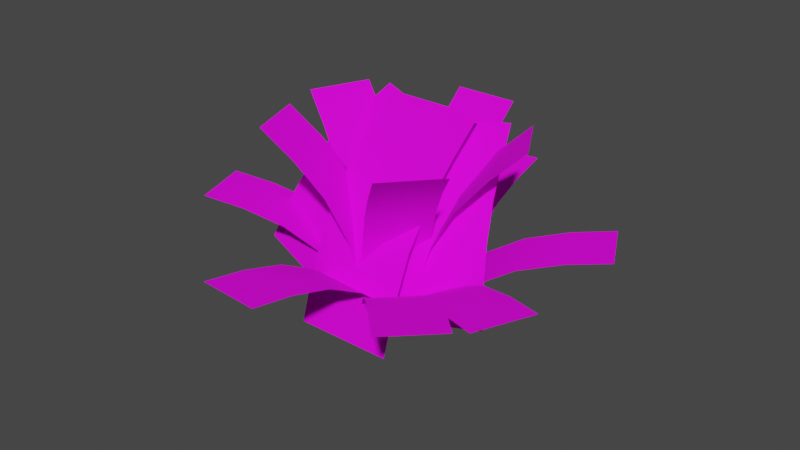 # Source: grass.blend  (saved by Blender 2.80.75; exported with 4.5.12 LTS)
import bpy
from mathutils import Matrix  # noqa: F401  (used for matrix-valued properties, if any)

bpy.ops.wm.read_factory_settings(use_empty=True)
scene = bpy.context.scene
scene.name = 'Scene'

# ---- collections
col_collection = bpy.data.collections.new('Collection'); scene.collection.children.link(col_collection)

# ---- images (referenced by path relative to the original .blend; pixels are not part of the script)
import os
ASSET_DIR = os.environ.get("B2B_ASSET_DIR", "")  # directory of the original .blend (textures are referenced by path, not embedded)
HERE = os.path.dirname(os.path.abspath(__file__))  # packed textures are extracted next to this script under _unpacked/

def load_image(name, relpath, width, height, colorspace="sRGB"):
    """Load a texture the original file referenced (path relative to the .blend, or extracted next to this script)."""
    p = next((c for c in (os.path.join(HERE, relpath), os.path.join(ASSET_DIR, relpath)) if relpath and os.path.exists(c)), "")
    if p:
        img = bpy.data.images.load(p, check_existing=True)
        img.name = name
    else:  # same state as the original file: an image datablock whose file is absent (Cycles renders it pink)
        img = bpy.data.images.new(name, width, height)
        img.source = "FILE"
        img.filepath = "//" + (relpath or name)
    img.colorspace_settings.name = colorspace
    return img
img_leaf_png = load_image('leaf.png', 'leaf.png', 1024, 1024, 'sRGB')
img_leaf_2_png = load_image('leaf 2.png', 'leaf 2.png', 1024, 1024, 'sRGB')

# ---- materials (node trees are filled in below, after node groups)
mat_foliage = bpy.data.materials.new('Foliage')
mat_foliage.surface_render_method = 'BLENDED'
mat_foliage.blend_method = 'BLEND'
mat_foliage.use_transparent_shadow = False

# ---- material node trees
mat_foliage.use_nodes = True; mat_foliage.node_tree.nodes.clear()
_N = mat_foliage.node_tree.nodes; _L = mat_foliage.node_tree.links
n0 = _N.new('ShaderNodeOutputMaterial'); n0.name = 'Material Output'; n0.location = (300, 300)
n1 = _N.new('ShaderNodeBsdfPrincipled'); n1.name = 'Principled BSDF'; n1.location = (10, 300)
n1.distribution = 'GGX'
n1.subsurface_method = 'BURLEY'
n1.inputs[2].default_value = 0.9
n1.inputs[3].default_value = 1.45
n1.inputs[13].default_value = 0.1455
n1.inputs[27].default_value = (0.0, 0.0, 0.0, 1.0)
n1.inputs[28].default_value = 1.0
n2 = _N.new('ShaderNodeTexImage'); n2.name = 'Image Texture'; n2.location = (-652, -37)
n2.image = img_leaf_png
n3 = _N.new('ShaderNodeTexImage'); n3.name = 'Image Texture.001'; n3.location = (-633, 133)
n3.image = img_leaf_2_png
_L.new(n1.outputs[0], n0.inputs[0])
_L.new(n3.outputs[0], n1.inputs[0])
_L.new(n3.outputs[1], n1.inputs[4])
n0.is_active_output = True

# ---- world
world_world = bpy.data.worlds.new('World'); scene.world = world_world
world_world.use_nodes = True; world_world.node_tree.nodes.clear()
_N = world_world.node_tree.nodes; _L = world_world.node_tree.links
n0 = _N.new('ShaderNodeOutputWorld'); n0.name = 'World Output'; n0.location = (300, 300)
n1 = _N.new('ShaderNodeBackground'); n1.name = 'Background'; n1.location = (10, 300)
n1.inputs[0].default_value = (0.05088, 0.05088, 0.05088, 1.0)
_L.new(n1.outputs[0], n0.inputs[0])
n0.is_active_output = True
world_world.color = (0.05088, 0.05088, 0.05088)
world_world.use_sun_shadow = False
world_world.sun_shadow_jitter_overblur = 0.0

# ---- meshes
me_plane = bpy.data.meshes.new('Plane')
me_plane.from_pydata([(-0.3, 3.076e-05, 0.008229), (0.3, 3.076e-05, 0.008229), (-0.3, 2.0, -0.2224), (0.3, 2.0, -0.2224), (-0.3, 1.63, -0.04938), (-0.3, 1.235, 0.08061), (-0.3, 0.8188, 0.12), (-0.3, 0.4038, 0.07484), (0.3, 0.4038, 0.07484), (0.3, 0.8188, 0.12), (0.3, 1.235, 0.08061), (0.3, 1.63, -0.04938)], [], [(4, 11, 3, 2), (0, 1, 8, 7), (7, 8, 9, 6), (6, 9, 10, 5), (5, 10, 11, 4)])
me_plane.polygons.foreach_set('use_smooth', [True] * 5)
_uv = me_plane.uv_layers.new(name='UVMap')
_uv.uv.foreach_set('vector', [0.2871, 0.8, 0.7129, 0.8, 0.7129, 1.0, 0.2871, 1.0, 0.2871, 0.0, 0.7129, 1.192e-07, 0.7129, 0.2, 0.2871, 0.2, 0.2871, 0.2, 0.7129, 0.2, 0.7129, 0.4, 0.2871, 0.4, 0.2871, 0.4, 0.7129, 0.4, 0.7129, 0.6, 0.2871, 0.6, 0.2871, 0.6, 0.7129, 0.6, 0.7129, 0.8, 0.2871, 0.8])
me_plane.materials.append(mat_foliage)
me_plane.use_remesh_preserve_volume = False
me_plane.use_remesh_preserve_attributes = False
me_plane.use_mirror_vertex_groups = False
me_plane.update()
me_plane_005 = bpy.data.meshes.new('Plane.005')
me_plane_005.from_pydata([(-0.3, 3.076e-05, 0.008229), (0.3, 3.076e-05, 0.008229), (-0.3, 2.0, -0.2224), (0.3, 2.0, -0.2224), (-0.3, 1.63, -0.04938), (-0.3, 1.235, 0.08061), (-0.3, 0.8188, 0.12), (-0.3, 0.4038, 0.07484), (0.3, 0.4038, 0.07484), (0.3, 0.8188, 0.12), (0.3, 1.235, 0.08061), (0.3, 1.63, -0.04938)], [], [(4, 11, 3, 2), (0, 1, 8, 7), (7, 8, 9, 6), (6, 9, 10, 5), (5, 10, 11, 4)])
me_plane_005.polygons.foreach_set('use_smooth', [True] * 5)
_uv = me_plane_005.uv_layers.new(name='UVMap')
_uv.uv.foreach_set('vector', [0.2871, 0.8, 0.7129, 0.8, 0.7129, 1.0, 0.2871, 1.0, 0.2871, 0.0, 0.7129, 1.192e-07, 0.7129, 0.2, 0.2871, 0.2, 0.2871, 0.2, 0.7129, 0.2, 0.7129, 0.4, 0.2871, 0.4, 0.2871, 0.4, 0.7129, 0.4, 0.7129, 0.6, 0.2871, 0.6, 0.2871, 0.6, 0.7129, 0.6, 0.7129, 0.8, 0.2871, 0.8])
me_plane_005.materials.append(mat_foliage)
me_plane_005.use_remesh_preserve_volume = False
me_plane_005.use_remesh_preserve_attributes = False
me_plane_005.use_mirror_vertex_groups = False
me_plane_005.update()
me_plane_006 = bpy.data.meshes.new('Plane.006')
me_plane_006.from_pydata([(-0.3, 3.076e-05, 0.008229), (0.3, 3.076e-05, 0.008229), (-0.3, 2.0, -0.2224), (0.3, 2.0, -0.2224), (-0.3, 1.63, -0.04938), (-0.3, 1.235, 0.08061), (-0.3, 0.8188, 0.12), (-0.3, 0.4038, 0.07484), (0.3, 0.4038, 0.07484), (0.3, 0.8188, 0.12), (0.3, 1.235, 0.08061), (0.3, 1.63, -0.04938)], [], [(4, 11, 3, 2), (0, 1, 8, 7), (7, 8, 9, 6), (6, 9, 10, 5), (5, 10, 11, 4)])
me_plane_006.polygons.foreach_set('use_smooth', [True] * 5)
_uv = me_plane_006.uv_layers.new(name='UVMap')
_uv.uv.foreach_set('vector', [0.2871, 0.8, 0.7129, 0.8, 0.7129, 1.0, 0.2871, 1.0, 0.2871, 0.0, 0.7129, 1.192e-07, 0.7129, 0.2, 0.2871, 0.2, 0.2871, 0.2, 0.7129, 0.2, 0.7129, 0.4, 0.2871, 0.4, 0.2871, 0.4, 0.7129, 0.4, 0.7129, 0.6, 0.2871, 0.6, 0.2871, 0.6, 0.7129, 0.6, 0.7129, 0.8, 0.2871, 0.8])
me_plane_006.materials.append(mat_foliage)
me_plane_006.use_remesh_preserve_volume = False
me_plane_006.use_remesh_preserve_attributes = False
me_plane_006.use_mirror_vertex_groups = False
me_plane_006.update()
me_plane_007 = bpy.data.meshes.new('Plane.007')
me_plane_007.from_pydata([(-0.3, 3.076e-05, 0.008229), (0.3, 3.076e-05, 0.008229), (-0.3, 2.0, -0.2224), (0.3, 2.0, -0.2224), (-0.3, 1.63, -0.04938), (-0.3, 1.235, 0.08061), (-0.3, 0.8188, 0.12), (-0.3, 0.4038, 0.07484), (0.3, 0.4038, 0.07484), (0.3, 0.8188, 0.12), (0.3, 1.235, 0.08061), (0.3, 1.63, -0.04938)], [], [(4, 11, 3, 2), (0, 1, 8, 7), (7, 8, 9, 6), (6, 9, 10, 5), (5, 10, 11, 4)])
me_plane_007.polygons.foreach_set('use_smooth', [True] * 5)
_uv = me_plane_007.uv_layers.new(name='UVMap')
_uv.uv.foreach_set('vector', [0.2871, 0.8, 0.7129, 0.8, 0.7129, 1.0, 0.2871, 1.0, 0.2871, 0.0, 0.7129, 1.192e-07, 0.7129, 0.2, 0.2871, 0.2, 0.2871, 0.2, 0.7129, 0.2, 0.7129, 0.4, 0.2871, 0.4, 0.2871, 0.4, 0.7129, 0.4, 0.7129, 0.6, 0.2871, 0.6, 0.2871, 0.6, 0.7129, 0.6, 0.7129, 0.8, 0.2871, 0.8])
me_plane_007.materials.append(mat_foliage)
me_plane_007.use_remesh_preserve_volume = False
me_plane_007.use_remesh_preserve_attributes = False
me_plane_007.use_mirror_vertex_groups = False
me_plane_007.update()
me_plane_008 = bpy.data.meshes.new('Plane.008')
me_plane_008.from_pydata([(-0.3, 3.076e-05, 0.008229), (0.3, 3.076e-05, 0.008229), (-0.3, 2.0, -0.2224), (0.3, 2.0, -0.2224), (-0.3, 1.63, -0.04938), (-0.3, 1.235, 0.08061), (-0.3, 0.8188, 0.12), (-0.3, 0.4038, 0.07484), (0.3, 0.4038, 0.07484), (0.3, 0.8188, 0.12), (0.3, 1.235, 0.08061), (0.3, 1.63, -0.04938)], [], [(4, 11, 3, 2), (0, 1, 8, 7), (7, 8, 9, 6), (6, 9, 10, 5), (5, 10, 11, 4)])
me_plane_008.polygons.foreach_set('use_smooth', [True] * 5)
_uv = me_plane_008.uv_layers.new(name='UVMap')
_uv.uv.foreach_set('vector', [0.2871, 0.8, 0.7129, 0.8, 0.7129, 1.0, 0.2871, 1.0, 0.2871, 0.0, 0.7129, 1.192e-07, 0.7129, 0.2, 0.2871, 0.2, 0.2871, 0.2, 0.7129, 0.2, 0.7129, 0.4, 0.2871, 0.4, 0.2871, 0.4, 0.7129, 0.4, 0.7129, 0.6, 0.2871, 0.6, 0.2871, 0.6, 0.7129, 0.6, 0.7129, 0.8, 0.2871, 0.8])
me_plane_008.materials.append(mat_foliage)
me_plane_008.use_remesh_preserve_volume = False
me_plane_008.use_remesh_preserve_attributes = False
me_plane_008.use_mirror_vertex_groups = False
me_plane_008.update()
me_plane_009 = bpy.data.meshes.new('Plane.009')
me_plane_009.from_pydata([(-0.3, 3.076e-05, 0.008229), (0.3, 3.076e-05, 0.008229), (-0.3, 2.0, -0.2224), (0.3, 2.0, -0.2224), (-0.3, 1.63, -0.04938), (-0.3, 1.235, 0.08061), (-0.3, 0.8188, 0.12), (-0.3, 0.4038, 0.07484), (0.3, 0.4038, 0.07484), (0.3, 0.8188, 0.12), (0.3, 1.235, 0.08061), (0.3, 1.63, -0.04938)], [], [(4, 11, 3, 2), (0, 1, 8, 7), (7, 8, 9, 6), (6, 9, 10, 5), (5, 10, 11, 4)])
me_plane_009.polygons.foreach_set('use_smooth', [True] * 5)
_uv = me_plane_009.uv_layers.new(name='UVMap')
_uv.uv.foreach_set('vector', [0.2871, 0.8, 0.7129, 0.8, 0.7129, 1.0, 0.2871, 1.0, 0.2871, 0.0, 0.7129, 1.192e-07, 0.7129, 0.2, 0.2871, 0.2, 0.2871, 0.2, 0.7129, 0.2, 0.7129, 0.4, 0.2871, 0.4, 0.2871, 0.4, 0.7129, 0.4, 0.7129, 0.6, 0.2871, 0.6, 0.2871, 0.6, 0.7129, 0.6, 0.7129, 0.8, 0.2871, 0.8])
me_plane_009.materials.append(mat_foliage)
me_plane_009.use_remesh_preserve_volume = False
me_plane_009.use_remesh_preserve_attributes = False
me_plane_009.use_mirror_vertex_groups = False
me_plane_009.update()
me_plane_010 = bpy.data.meshes.new('Plane.010')
me_plane_010.from_pydata([(-0.3, 3.076e-05, 0.008229), (0.3, 3.076e-05, 0.008229), (-0.3, 2.0, -0.2224), (0.3, 2.0, -0.2224), (-0.3, 1.63, -0.04938), (-0.3, 1.235, 0.08061), (-0.3, 0.8188, 0.12), (-0.3, 0.4038, 0.07484), (0.3, 0.4038, 0.07484), (0.3, 0.8188, 0.12), (0.3, 1.235, 0.08061), (0.3, 1.63, -0.04938)], [], [(4, 11, 3, 2), (0, 1, 8, 7), (7, 8, 9, 6), (6, 9, 10, 5), (5, 10, 11, 4)])
me_plane_010.polygons.foreach_set('use_smooth', [True] * 5)
_uv = me_plane_010.uv_layers.new(name='UVMap')
_uv.uv.foreach_set('vector', [0.2871, 0.8, 0.7129, 0.8, 0.7129, 1.0, 0.2871, 1.0, 0.2871, 0.0, 0.7129, 1.192e-07, 0.7129, 0.2, 0.2871, 0.2, 0.2871, 0.2, 0.7129, 0.2, 0.7129, 0.4, 0.2871, 0.4, 0.2871, 0.4, 0.7129, 0.4, 0.7129, 0.6, 0.2871, 0.6, 0.2871, 0.6, 0.7129, 0.6, 0.7129, 0.8, 0.2871, 0.8])
me_plane_010.materials.append(mat_foliage)
me_plane_010.use_remesh_preserve_volume = False
me_plane_010.use_remesh_preserve_attributes = False
me_plane_010.use_mirror_vertex_groups = False
me_plane_010.update()
me_plane_011 = bpy.data.meshes.new('Plane.011')
me_plane_011.from_pydata([(-0.3, 3.076e-05, 0.008229), (0.3, 3.076e-05, 0.008229), (-0.3, 2.0, -0.2224), (0.3, 2.0, -0.2224), (-0.3, 1.63, -0.04938), (-0.3, 1.235, 0.08061), (-0.3, 0.8188, 0.12), (-0.3, 0.4038, 0.07484), (0.3, 0.4038, 0.07484), (0.3, 0.8188, 0.12), (0.3, 1.235, 0.08061), (0.3, 1.63, -0.04938)], [], [(4, 11, 3, 2), (0, 1, 8, 7), (7, 8, 9, 6), (6, 9, 10, 5), (5, 10, 11, 4)])
me_plane_011.polygons.foreach_set('use_smooth', [True] * 5)
_uv = me_plane_011.uv_layers.new(name='UVMap')
_uv.uv.foreach_set('vector', [0.2871, 0.8, 0.7129, 0.8, 0.7129, 1.0, 0.2871, 1.0, 0.2871, 0.0, 0.7129, 1.192e-07, 0.7129, 0.2, 0.2871, 0.2, 0.2871, 0.2, 0.7129, 0.2, 0.7129, 0.4, 0.2871, 0.4, 0.2871, 0.4, 0.7129, 0.4, 0.7129, 0.6, 0.2871, 0.6, 0.2871, 0.6, 0.7129, 0.6, 0.7129, 0.8, 0.2871, 0.8])
me_plane_011.materials.append(mat_foliage)
me_plane_011.use_remesh_preserve_volume = False
me_plane_011.use_remesh_preserve_attributes = False
me_plane_011.use_mirror_vertex_groups = False
me_plane_011.update()
me_plane_012 = bpy.data.meshes.new('Plane.012')
me_plane_012.from_pydata([(-0.3, 3.076e-05, 0.008229), (0.3, 3.076e-05, 0.008229), (-0.3, 2.0, -0.2224), (0.3, 2.0, -0.2224), (-0.3, 1.63, -0.04938), (-0.3, 1.235, 0.08061), (-0.3, 0.8188, 0.12), (-0.3, 0.4038, 0.07484), (0.3, 0.4038, 0.07484), (0.3, 0.8188, 0.12), (0.3, 1.235, 0.08061), (0.3, 1.63, -0.04938)], [], [(4, 11, 3, 2), (0, 1, 8, 7), (7, 8, 9, 6), (6, 9, 10, 5), (5, 10, 11, 4)])
me_plane_012.polygons.foreach_set('use_smooth', [True] * 5)
_uv = me_plane_012.uv_layers.new(name='UVMap')
_uv.uv.foreach_set('vector', [0.2871, 0.8, 0.7129, 0.8, 0.7129, 1.0, 0.2871, 1.0, 0.2871, 0.0, 0.7129, 1.192e-07, 0.7129, 0.2, 0.2871, 0.2, 0.2871, 0.2, 0.7129, 0.2, 0.7129, 0.4, 0.2871, 0.4, 0.2871, 0.4, 0.7129, 0.4, 0.7129, 0.6, 0.2871, 0.6, 0.2871, 0.6, 0.7129, 0.6, 0.7129, 0.8, 0.2871, 0.8])
me_plane_012.materials.append(mat_foliage)
me_plane_012.use_remesh_preserve_volume = False
me_plane_012.use_remesh_preserve_attributes = False
me_plane_012.use_mirror_vertex_groups = False
me_plane_012.update()
me_plane_013 = bpy.data.meshes.new('Plane.013')
me_plane_013.from_pydata([(-0.3, 3.076e-05, 0.008229), (0.3, 3.076e-05, 0.008229), (-0.3, 2.0, -0.2224), (0.3, 2.0, -0.2224), (-0.3, 1.63, -0.04938), (-0.3, 1.235, 0.08061), (-0.3, 0.8188, 0.12), (-0.3, 0.4038, 0.07484), (0.3, 0.4038, 0.07484), (0.3, 0.8188, 0.12), (0.3, 1.235, 0.08061), (0.3, 1.63, -0.04938)], [], [(4, 11, 3, 2), (0, 1, 8, 7), (7, 8, 9, 6), (6, 9, 10, 5), (5, 10, 11, 4)])
me_plane_013.polygons.foreach_set('use_smooth', [True] * 5)
_uv = me_plane_013.uv_layers.new(name='UVMap')
_uv.uv.foreach_set('vector', [0.2871, 0.8, 0.7129, 0.8, 0.7129, 1.0, 0.2871, 1.0, 0.2871, 0.0, 0.7129, 1.192e-07, 0.7129, 0.2, 0.2871, 0.2, 0.2871, 0.2, 0.7129, 0.2, 0.7129, 0.4, 0.2871, 0.4, 0.2871, 0.4, 0.7129, 0.4, 0.7129, 0.6, 0.2871, 0.6, 0.2871, 0.6, 0.7129, 0.6, 0.7129, 0.8, 0.2871, 0.8])
me_plane_013.materials.append(mat_foliage)
me_plane_013.use_remesh_preserve_volume = False
me_plane_013.use_remesh_preserve_attributes = False
me_plane_013.use_mirror_vertex_groups = False
me_plane_013.update()
me_plane_014 = bpy.data.meshes.new('Plane.014')
me_plane_014.from_pydata([(-0.3, 3.076e-05, 0.008229), (0.3, 3.076e-05, 0.008229), (-0.3, 2.0, -0.2224), (0.3, 2.0, -0.2224), (-0.3, 1.63, -0.04938), (-0.3, 1.235, 0.08061), (-0.3, 0.8188, 0.12), (-0.3, 0.4038, 0.07484), (0.3, 0.4038, 0.07484), (0.3, 0.8188, 0.12), (0.3, 1.235, 0.08061), (0.3, 1.63, -0.04938)], [], [(4, 11, 3, 2), (0, 1, 8, 7), (7, 8, 9, 6), (6, 9, 10, 5), (5, 10, 11, 4)])
me_plane_014.polygons.foreach_set('use_smooth', [True] * 5)
_uv = me_plane_014.uv_layers.new(name='UVMap')
_uv.uv.foreach_set('vector', [0.2871, 0.8, 0.7129, 0.8, 0.7129, 1.0, 0.2871, 1.0, 0.2871, 0.0, 0.7129, 1.192e-07, 0.7129, 0.2, 0.2871, 0.2, 0.2871, 0.2, 0.7129, 0.2, 0.7129, 0.4, 0.2871, 0.4, 0.2871, 0.4, 0.7129, 0.4, 0.7129, 0.6, 0.2871, 0.6, 0.2871, 0.6, 0.7129, 0.6, 0.7129, 0.8, 0.2871, 0.8])
me_plane_014.materials.append(mat_foliage)
me_plane_014.use_remesh_preserve_volume = False
me_plane_014.use_remesh_preserve_attributes = False
me_plane_014.use_mirror_vertex_groups = False
me_plane_014.update()
me_plane_015 = bpy.data.meshes.new('Plane.015')
me_plane_015.from_pydata([(-0.3, 3.076e-05, 0.008229), (0.3, 3.076e-05, 0.008229), (-0.3, 2.0, -0.2224), (0.3, 2.0, -0.2224), (-0.3, 1.63, -0.04938), (-0.3, 1.235, 0.08061), (-0.3, 0.8188, 0.12), (-0.3, 0.4038, 0.07484), (0.3, 0.4038, 0.07484), (0.3, 0.8188, 0.12), (0.3, 1.235, 0.08061), (0.3, 1.63, -0.04938)], [], [(4, 11, 3, 2), (0, 1, 8, 7), (7, 8, 9, 6), (6, 9, 10, 5), (5, 10, 11, 4)])
me_plane_015.polygons.foreach_set('use_smooth', [True] * 5)
_uv = me_plane_015.uv_layers.new(name='UVMap')
_uv.uv.foreach_set('vector', [0.2871, 0.8, 0.7129, 0.8, 0.7129, 1.0, 0.2871, 1.0, 0.2871, 0.0, 0.7129, 1.192e-07, 0.7129, 0.2, 0.2871, 0.2, 0.2871, 0.2, 0.7129, 0.2, 0.7129, 0.4, 0.2871, 0.4, 0.2871, 0.4, 0.7129, 0.4, 0.7129, 0.6, 0.2871, 0.6, 0.2871, 0.6, 0.7129, 0.6, 0.7129, 0.8, 0.2871, 0.8])
me_plane_015.materials.append(mat_foliage)
me_plane_015.use_remesh_preserve_volume = False
me_plane_015.use_remesh_preserve_attributes = False
me_plane_015.use_mirror_vertex_groups = False
me_plane_015.update()
me_plane_016 = bpy.data.meshes.new('Plane.016')
me_plane_016.from_pydata([(-0.7664, 0.8354, 1.643), (-0.08602, 0.2713, 2.018), (0.1346, 0.5593, -0.399), (0.815, -0.004786, -0.02422), (0.0321, 0.7256, 0.03526), (-0.1047, 0.8547, 0.4759), (-0.2963, 0.9046, 0.8969), (-0.5289, 0.8797, 1.28), (0.1515, 0.3155, 1.655), (0.3841, 0.3404, 1.272), (0.5757, 0.2906, 0.8507), (0.7125, 0.1614, 0.4101), (-0.5081, 0.5023, 1.619), (-0.08038, -0.02703, 2.165), (0.6399, 0.03434, 0.2726), (1.068, -0.495, 0.8187), (0.4905, 0.2131, 0.5614), (0.3041, 0.3653, 0.8535), (0.0612, 0.4566, 1.131), (-0.2218, 0.4879, 1.382), (0.2059, -0.04145, 1.928), (0.4889, -0.07273, 1.677), (0.7318, -0.164, 1.4), (0.9182, -0.3163, 1.108), (-1.064, 0.7378, 1.588), (-0.2956, 0.3527, 1.74), (-0.7015, 0.7425, -0.2055), (0.06663, 0.3575, -0.05341), (-0.7204, 0.8474, 0.1499), (-0.7609, 0.9148, 0.5201), (-0.8394, 0.9069, 0.8916), (-0.9489, 0.8305, 1.247), (-0.1807, 0.4454, 1.399), (-0.07129, 0.5218, 1.044), (0.007205, 0.5298, 0.6722), (0.04775, 0.4623, 0.302)], [], [(4, 11, 3, 2), (0, 1, 8, 7), (7, 8, 9, 6), (6, 9, 10, 5), (5, 10, 11, 4), (16, 23, 15, 14), (12, 13, 20, 19), (19, 20, 21, 18), (18, 21, 22, 17), (17, 22, 23, 16), (28, 35, 27, 26), (24, 25, 32, 31), (31, 32, 33, 30), (30, 33, 34, 29), (29, 34, 35, 28)])
me_plane_016.polygons.foreach_set('use_smooth', [True] * 15)
_uv = me_plane_016.uv_layers.new(name='UVMap')
_uv.uv.foreach_set('vector', [0.09668, 0.8, 0.9033, 0.8, 0.9033, 1.0, 0.09668, 1.0, 0.09668, 0.0, 0.9033, 1.192e-07, 0.9033, 0.2, 0.09668, 0.2, 0.09668, 0.2, 0.9033, 0.2, 0.9033, 0.4, 0.09668, 0.4, 0.09668, 0.4, 0.9033, 0.4, 0.9033, 0.6, 0.09668, 0.6, 0.09668, 0.6, 0.9033, 0.6, 0.9033, 0.8, 0.09668, 0.8, 0.09668, 0.8, 0.9033, 0.8, 0.9033, 1.0, 0.09668, 1.0, 0.09668, 0.0, 0.9033, 1.192e-07, 0.9033, 0.2, 0.09668, 0.2, 0.09668, 0.2, 0.9033, 0.2, 0.9033, 0.4, 0.09668, 0.4, 0.09668, 0.4, 0.9033, 0.4, 0.9033, 0.6, 0.09668, 0.6, 0.09668, 0.6, 0.9033, 0.6, 0.9033, 0.8, 0.09668, 0.8, 0.09668, 0.8, 0.9033, 0.8, 0.9033, 1.0, 0.09668, 1.0, 0.09668, 0.0, 0.9033, 1.192e-07, 0.9033, 0.2, 0.09668, 0.2, 0.09668, 0.2, 0.9033, 0.2, 0.9033, 0.4, 0.09668, 0.4, 0.09668, 0.4, 0.9033, 0.4, 0.9033, 0.6, 0.09668, 0.6, 0.09668, 0.6, 0.9033, 0.6, 0.9033, 0.8, 0.09668, 0.8])
me_plane_016.materials.append(mat_foliage)
me_plane_016.use_remesh_preserve_volume = False
me_plane_016.use_remesh_preserve_attributes = False
me_plane_016.use_mirror_vertex_groups = False
me_plane_016.update()

# ---- objects
ob_leaf_001 = bpy.data.objects.new('leaf.001', me_plane)
ob_leaf_006 = bpy.data.objects.new('leaf.006', me_plane_005)
ob_leaf_007 = bpy.data.objects.new('leaf.007', me_plane_006)
ob_leaf_008 = bpy.data.objects.new('leaf.008', me_plane_007)
ob_leaf_009 = bpy.data.objects.new('leaf.009', me_plane_008)
ob_leaf_010 = bpy.data.objects.new('leaf.010', me_plane_009)
ob_leaf_002 = bpy.data.objects.new('leaf.002', me_plane_010)
ob_leaf_003 = bpy.data.objects.new('leaf.003', me_plane_011)
ob_leaf_004 = bpy.data.objects.new('leaf.004', me_plane_012)
ob_leaf_005 = bpy.data.objects.new('leaf.005', me_plane_013)
ob_leaf_011 = bpy.data.objects.new('leaf.011', me_plane_014)
ob_leaf = bpy.data.objects.new('leaf', me_plane_015)
ob_leaf_012 = bpy.data.objects.new('leaf.012', me_plane_016)

# ---- transforms, parenting, visibility, modifiers, constraints
ob_leaf_001.location = (0.0779, 0.09712, -0.05739)
ob_leaf_001.rotation_euler = (0.5837, -0.0, 0.1153)
ob_leaf_001.lineart.crease_threshold = 0.0
ob_leaf_006.location = (0.08855, 0.1047, 0.0)
ob_leaf_006.rotation_euler = (1.164, -0.0, 0.0)
ob_leaf_006.lineart.crease_threshold = 0.0
ob_leaf_007.location = (-0.1852, 0.0483, 0.0)
ob_leaf_007.rotation_euler = (1.164, -0.0, 1.176)
ob_leaf_007.lineart.crease_threshold = 0.0
ob_leaf_008.location = (-0.07245, -0.1691, 0.0)
ob_leaf_008.rotation_euler = (1.164, -0.0, 1.916)
ob_leaf_008.lineart.crease_threshold = 0.0
ob_leaf_009.location = (0.1349, -0.02448, 0.0)
ob_leaf_009.rotation_euler = (1.164, -0.0, -1.048)
ob_leaf_009.lineart.crease_threshold = 0.0
ob_leaf_010.location = (0.01902, -0.1358, 0.0)
ob_leaf_010.rotation_euler = (1.164, -0.0, -2.3)
ob_leaf_010.lineart.crease_threshold = 0.0
ob_leaf_002.location = (0.02916, 0.121, -0.05739)
ob_leaf_002.rotation_euler = (0.5837, -0.0, 0.5549)
ob_leaf_002.lineart.crease_threshold = 0.0
ob_leaf_003.location = (-0.1107, 0.05692, -0.05739)
ob_leaf_003.rotation_euler = (0.5837, -0.0, 1.887)
ob_leaf_003.lineart.crease_threshold = 0.0
ob_leaf_004.location = (-0.09425, -0.08134, -0.05739)
ob_leaf_004.rotation_euler = (0.5837, -0.0, 3.074)
ob_leaf_004.lineart.crease_threshold = 0.0
ob_leaf_005.location = (0.04517, -0.116, -0.05739)
ob_leaf_005.rotation_euler = (0.5837, -0.0, 4.304)
ob_leaf_005.lineart.crease_threshold = 0.0
ob_leaf_011.location = (0.118, -0.03965, -0.05739)
ob_leaf_011.rotation_euler = (0.5837, 0.0, 5.18)
ob_leaf_011.lineart.crease_threshold = 0.0
ob_leaf.location = (-0.001063, -0.1245, -0.05739)
ob_leaf.rotation_euler = (0.5837, 0.0, 3.924)
ob_leaf.lineart.crease_threshold = 0.0
ob_leaf_012.location = (-0.001063, -0.1245, -0.05739)
ob_leaf_012.rotation_euler = (0.5837, 0.0, 3.924)
ob_leaf_012.lineart.crease_threshold = 0.0

# ---- collection membership
col_collection.objects.link(ob_leaf_001)
col_collection.objects.link(ob_leaf_006)
col_collection.objects.link(ob_leaf_007)
col_collection.objects.link(ob_leaf_008)
col_collection.objects.link(ob_leaf_009)
col_collection.objects.link(ob_leaf_010)
col_collection.objects.link(ob_leaf_002)
col_collection.objects.link(ob_leaf_003)
col_collection.objects.link(ob_leaf_004)
col_collection.objects.link(ob_leaf_005)
col_collection.objects.link(ob_leaf_011)
col_collection.objects.link(ob_leaf)
col_collection.objects.link(ob_leaf_012)

# ---- scene / render settings (as saved in the file)
scene.frame_start = 1; scene.frame_end = 250; scene.frame_set(1)
scene.render.engine = 'BLENDER_EEVEE_NEXT'
scene.cycles.use_denoising = False
scene.cycles.samples = 128
scene.cycles.sampling_pattern = 'TABULATED_SOBOL'
scene.cycles.use_adaptive_sampling = False
scene.cycles.use_light_tree = False
scene.view_settings.view_transform = 'Filmic'
bpy.context.view_layer.update()

# ---- added for rendering (the .blend has no active camera and no usable light): camera, sun
cam_auto = bpy.data.cameras.new('AutoCamera')
cam_auto.lens = 50.0
cam_auto.sensor_width = 36.0
cam_auto.clip_end = 1000.0
ob_auto_camera = bpy.data.objects.new('AutoCamera', cam_auto)
scene.collection.objects.link(ob_auto_camera)
ob_auto_camera.location = (5.60673, -6.74934, 5.30193)
ob_auto_camera.rotation_euler = (1.09748, -7.21219e-08, 0.694738)
scene.camera = ob_auto_camera
light_auto_sun = bpy.data.lights.new('AutoSun', 'SUN')
light_auto_sun.energy = 3.0
light_auto_sun.angle = 0.0523599
ob_auto_sun = bpy.data.objects.new('AutoSun', light_auto_sun)
scene.collection.objects.link(ob_auto_sun)
ob_auto_sun.rotation_euler = (0.872665, 0.174533, 0.523599)
bpy.context.view_layer.update()
